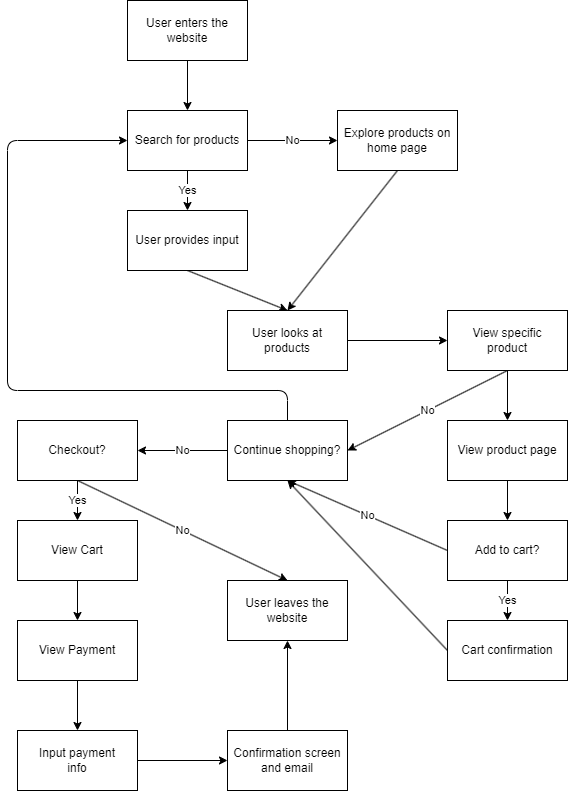

The diagram above was exported from draw.io. Its source (the exported page's mxGraphModel, read from the mxfile embedded in the PNG):
<mxGraphModel dx="1130" dy="779" grid="1" gridSize="10" guides="1" tooltips="1" connect="1" arrows="1" fold="1" page="1" pageScale="1" pageWidth="850" pageHeight="1100" math="0" shadow="0">
  <root>
    <mxCell id="0" />
    <mxCell id="1" parent="0" />
    <mxCell id="6" style="html=1;exitX=0.5;exitY=1;exitDx=0;exitDy=0;entryX=0.5;entryY=0;entryDx=0;entryDy=0;" edge="1" parent="1" source="2" target="3">
      <mxGeometry relative="1" as="geometry" />
    </mxCell>
    <mxCell id="2" value="User enters the website" style="whiteSpace=wrap;html=1;" vertex="1" parent="1">
      <mxGeometry x="240" y="30" width="120" height="60" as="geometry" />
    </mxCell>
    <mxCell id="8" value="Yes" style="edgeStyle=none;html=1;exitX=0.5;exitY=1;exitDx=0;exitDy=0;" edge="1" parent="1" source="3" target="5">
      <mxGeometry relative="1" as="geometry" />
    </mxCell>
    <mxCell id="35" value="No" style="edgeStyle=none;html=1;exitX=1;exitY=0.5;exitDx=0;exitDy=0;entryX=0;entryY=0.5;entryDx=0;entryDy=0;" edge="1" parent="1" source="3" target="4">
      <mxGeometry relative="1" as="geometry" />
    </mxCell>
    <mxCell id="3" value="Search for products" style="whiteSpace=wrap;html=1;" vertex="1" parent="1">
      <mxGeometry x="240" y="140" width="120" height="60" as="geometry" />
    </mxCell>
    <mxCell id="11" style="edgeStyle=none;html=1;exitX=0.5;exitY=1;exitDx=0;exitDy=0;entryX=0.5;entryY=0;entryDx=0;entryDy=0;" edge="1" parent="1" source="4" target="9">
      <mxGeometry relative="1" as="geometry" />
    </mxCell>
    <mxCell id="4" value="Explore products on home page" style="whiteSpace=wrap;html=1;" vertex="1" parent="1">
      <mxGeometry x="450" y="140" width="120" height="60" as="geometry" />
    </mxCell>
    <mxCell id="10" style="html=1;exitX=0.5;exitY=1;exitDx=0;exitDy=0;entryX=0.5;entryY=0;entryDx=0;entryDy=0;" edge="1" parent="1" source="5" target="9">
      <mxGeometry relative="1" as="geometry" />
    </mxCell>
    <mxCell id="5" value="User provides input" style="whiteSpace=wrap;html=1;" vertex="1" parent="1">
      <mxGeometry x="240" y="240" width="120" height="60" as="geometry" />
    </mxCell>
    <mxCell id="15" style="edgeStyle=none;html=1;exitX=1;exitY=0.5;exitDx=0;exitDy=0;" edge="1" parent="1" source="9" target="12">
      <mxGeometry relative="1" as="geometry" />
    </mxCell>
    <mxCell id="9" value="User looks at products" style="whiteSpace=wrap;html=1;" vertex="1" parent="1">
      <mxGeometry x="340" y="340" width="120" height="60" as="geometry" />
    </mxCell>
    <mxCell id="31" value="No" style="edgeStyle=none;html=1;exitX=0.5;exitY=1;exitDx=0;exitDy=0;entryX=1;entryY=0.5;entryDx=0;entryDy=0;" edge="1" parent="1" source="12" target="17">
      <mxGeometry relative="1" as="geometry" />
    </mxCell>
    <mxCell id="37" style="edgeStyle=none;html=1;exitX=0.5;exitY=1;exitDx=0;exitDy=0;" edge="1" parent="1" source="12" target="32">
      <mxGeometry relative="1" as="geometry" />
    </mxCell>
    <mxCell id="12" value="View specific&lt;div&gt;product&lt;/div&gt;" style="whiteSpace=wrap;html=1;" vertex="1" parent="1">
      <mxGeometry x="560" y="340" width="120" height="60" as="geometry" />
    </mxCell>
    <mxCell id="41" style="edgeStyle=none;html=1;exitX=0;exitY=0.5;exitDx=0;exitDy=0;entryX=0.5;entryY=1;entryDx=0;entryDy=0;" edge="1" parent="1" source="14" target="17">
      <mxGeometry relative="1" as="geometry" />
    </mxCell>
    <mxCell id="14" value="Cart confirmation" style="whiteSpace=wrap;html=1;" vertex="1" parent="1">
      <mxGeometry x="560" y="650" width="120" height="60" as="geometry" />
    </mxCell>
    <mxCell id="39" value="No" style="edgeStyle=none;html=1;exitX=0;exitY=0.5;exitDx=0;exitDy=0;entryX=0.5;entryY=1;entryDx=0;entryDy=0;" edge="1" parent="1" source="16" target="17">
      <mxGeometry relative="1" as="geometry" />
    </mxCell>
    <mxCell id="40" value="Yes" style="edgeStyle=none;html=1;exitX=0.5;exitY=1;exitDx=0;exitDy=0;entryX=0.5;entryY=0;entryDx=0;entryDy=0;" edge="1" parent="1" source="16" target="14">
      <mxGeometry relative="1" as="geometry" />
    </mxCell>
    <mxCell id="16" value="Add to cart?" style="whiteSpace=wrap;html=1;" vertex="1" parent="1">
      <mxGeometry x="560" y="550" width="120" height="60" as="geometry" />
    </mxCell>
    <mxCell id="19" value="No" style="edgeStyle=none;html=1;exitX=0;exitY=0.5;exitDx=0;exitDy=0;entryX=1;entryY=0.5;entryDx=0;entryDy=0;" edge="1" parent="1" source="17" target="18">
      <mxGeometry relative="1" as="geometry" />
    </mxCell>
    <mxCell id="36" style="edgeStyle=orthogonalEdgeStyle;html=1;exitX=0.5;exitY=0;exitDx=0;exitDy=0;entryX=0;entryY=0.5;entryDx=0;entryDy=0;" edge="1" parent="1" source="17" target="3">
      <mxGeometry relative="1" as="geometry">
        <Array as="points">
          <mxPoint x="400" y="420" />
          <mxPoint x="120" y="420" />
          <mxPoint x="120" y="170" />
        </Array>
      </mxGeometry>
    </mxCell>
    <mxCell id="17" value="Continue shopping?" style="whiteSpace=wrap;html=1;" vertex="1" parent="1">
      <mxGeometry x="340" y="450" width="120" height="60" as="geometry" />
    </mxCell>
    <mxCell id="21" value="Yes" style="edgeStyle=none;html=1;exitX=0.5;exitY=1;exitDx=0;exitDy=0;" edge="1" parent="1" source="18" target="20">
      <mxGeometry relative="1" as="geometry" />
    </mxCell>
    <mxCell id="29" value="No" style="edgeStyle=none;html=1;exitX=0.5;exitY=1;exitDx=0;exitDy=0;entryX=0.5;entryY=0;entryDx=0;entryDy=0;" edge="1" parent="1" source="18" target="28">
      <mxGeometry relative="1" as="geometry" />
    </mxCell>
    <mxCell id="18" value="Checkout?" style="whiteSpace=wrap;html=1;" vertex="1" parent="1">
      <mxGeometry x="130" y="450" width="120" height="60" as="geometry" />
    </mxCell>
    <mxCell id="23" style="edgeStyle=none;html=1;exitX=0.5;exitY=1;exitDx=0;exitDy=0;entryX=0.5;entryY=0;entryDx=0;entryDy=0;" edge="1" parent="1" source="20" target="22">
      <mxGeometry relative="1" as="geometry" />
    </mxCell>
    <mxCell id="20" value="View Cart" style="whiteSpace=wrap;html=1;" vertex="1" parent="1">
      <mxGeometry x="130" y="550" width="120" height="60" as="geometry" />
    </mxCell>
    <mxCell id="25" style="edgeStyle=none;html=1;exitX=0.5;exitY=1;exitDx=0;exitDy=0;entryX=0.5;entryY=0;entryDx=0;entryDy=0;" edge="1" parent="1" source="22" target="24">
      <mxGeometry relative="1" as="geometry" />
    </mxCell>
    <mxCell id="22" value="View Payment" style="whiteSpace=wrap;html=1;" vertex="1" parent="1">
      <mxGeometry x="130" y="650" width="120" height="60" as="geometry" />
    </mxCell>
    <mxCell id="27" style="edgeStyle=none;html=1;exitX=1;exitY=0.5;exitDx=0;exitDy=0;" edge="1" parent="1" source="24" target="26">
      <mxGeometry relative="1" as="geometry" />
    </mxCell>
    <mxCell id="24" value="Input payment&lt;div&gt;info&lt;/div&gt;" style="whiteSpace=wrap;html=1;" vertex="1" parent="1">
      <mxGeometry x="130" y="760" width="120" height="60" as="geometry" />
    </mxCell>
    <mxCell id="30" style="edgeStyle=none;html=1;exitX=0.5;exitY=0;exitDx=0;exitDy=0;" edge="1" parent="1" source="26" target="28">
      <mxGeometry relative="1" as="geometry" />
    </mxCell>
    <mxCell id="26" value="Confirmation screen and email" style="whiteSpace=wrap;html=1;" vertex="1" parent="1">
      <mxGeometry x="340" y="760" width="120" height="60" as="geometry" />
    </mxCell>
    <mxCell id="28" value="User leaves the website" style="whiteSpace=wrap;html=1;" vertex="1" parent="1">
      <mxGeometry x="340" y="610" width="120" height="60" as="geometry" />
    </mxCell>
    <mxCell id="38" style="html=1;exitX=0.5;exitY=1;exitDx=0;exitDy=0;entryX=0.5;entryY=0;entryDx=0;entryDy=0;" edge="1" parent="1" source="32" target="16">
      <mxGeometry relative="1" as="geometry" />
    </mxCell>
    <mxCell id="32" value="View product page" style="whiteSpace=wrap;html=1;" vertex="1" parent="1">
      <mxGeometry x="560" y="450" width="120" height="60" as="geometry" />
    </mxCell>
  </root>
</mxGraphModel>